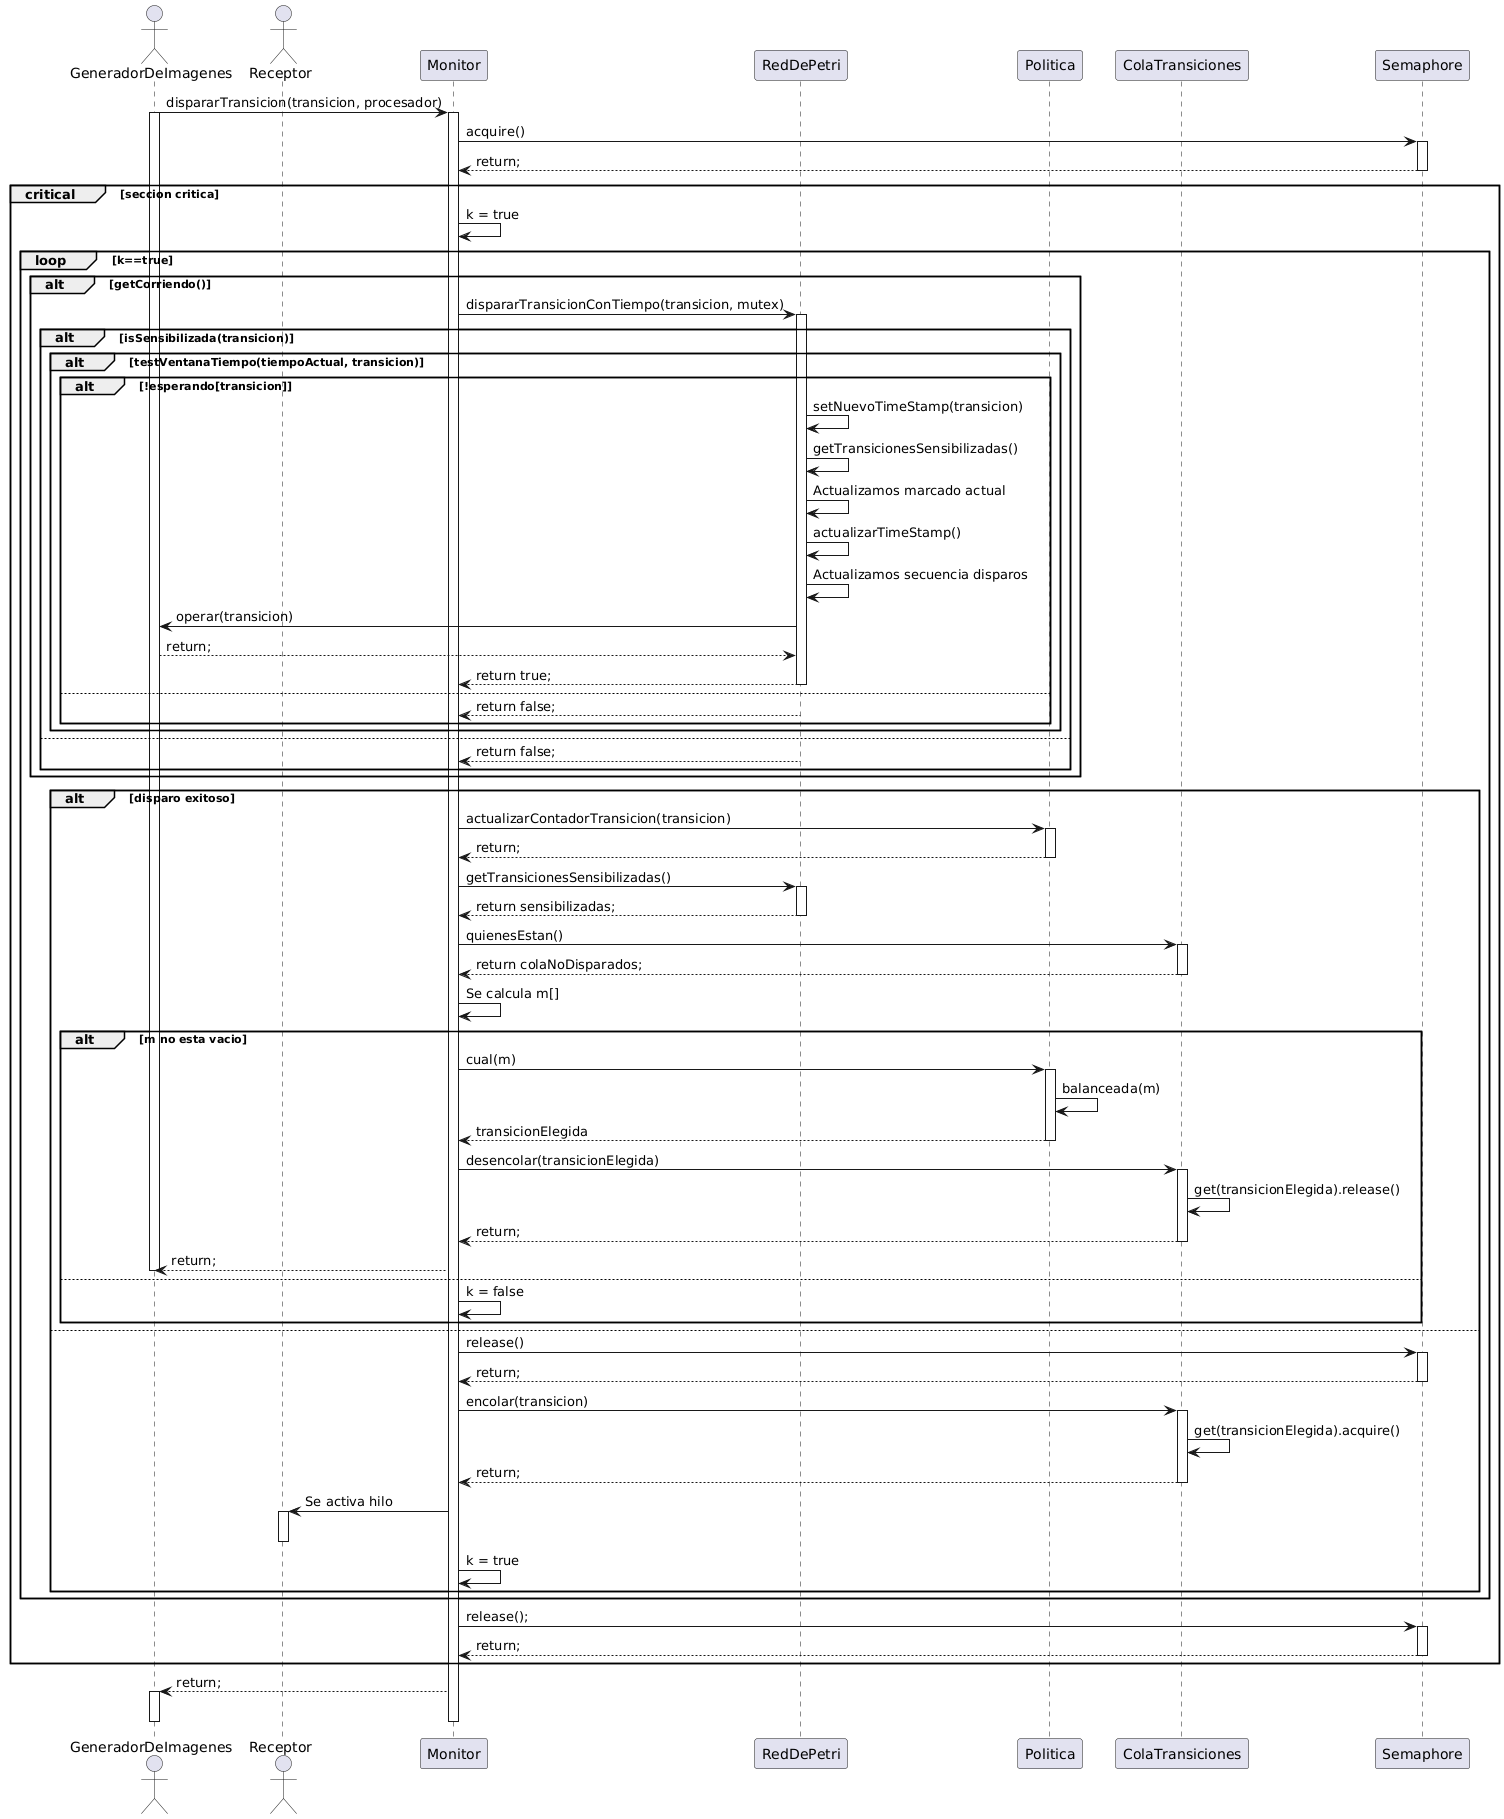

The diagram above was rendered by PlantUML. Its source (embedded in the PNG):
@startuml
actor "GeneradorDeImagenes" as GeneradorDeImagenes
actor "Receptor" as Receptor

participant "Monitor" as Monitor
participant "RedDePetri" as RedDePetri
participant "Politica" as Politica
participant "ColaTransiciones" as ColaTransiciones
participant "Semaphore" as Semaphore

GeneradorDeImagenes -> Monitor: dispararTransicion(transicion, procesador)
activate GeneradorDeImagenes
activate Monitor
Monitor -> Semaphore: acquire()
activate Semaphore
Semaphore --> Monitor: return;
deactivate Semaphore
critical seccion critica
  Monitor -> Monitor: k = true
  loop k==true
    alt getCorriendo()
      Monitor -> RedDePetri: dispararTransicionConTiempo(transicion, mutex)
      activate RedDePetri
      alt isSensibilizada(transicion)
        alt testVentanaTiempo(tiempoActual, transicion)
          alt !esperando[transicion]
            RedDePetri -> RedDePetri: setNuevoTimeStamp(transicion)
            RedDePetri -> RedDePetri: getTransicionesSensibilizadas()
            RedDePetri -> RedDePetri: Actualizamos marcado actual
            RedDePetri -> RedDePetri: actualizarTimeStamp()
            RedDePetri -> RedDePetri: Actualizamos secuencia disparos
            RedDePetri -> GeneradorDeImagenes: operar(transicion)
            GeneradorDeImagenes --> RedDePetri: return;
            RedDePetri --> Monitor: return true;
            deactivate RedDePetri
          else
            RedDePetri --> Monitor: return false;
          end
        end
      else
        RedDePetri --> Monitor: return false;
      end
    end
    alt disparo exitoso
      Monitor -> Politica: actualizarContadorTransicion(transicion)
      activate Politica
      Politica --> Monitor: return;
      deactivate Politica
      Monitor -> RedDePetri: getTransicionesSensibilizadas()
      activate  RedDePetri
      RedDePetri --> Monitor: return sensibilizadas;
      deactivate RedDePetri
      Monitor -> ColaTransiciones: quienesEstan()
      activate ColaTransiciones
      ColaTransiciones --> Monitor: return colaNoDisparados;
      deactivate ColaTransiciones
      Monitor -> Monitor: Se calcula m[]
      alt m no esta vacio
        Monitor -> Politica: cual(m)
        activate Politica
        Politica -> Politica: balanceada(m)
        Politica --> Monitor: transicionElegida
        deactivate Politica
        Monitor -> ColaTransiciones: desencolar(transicionElegida)
        activate ColaTransiciones
        ColaTransiciones -> ColaTransiciones: get(transicionElegida).release()
        ColaTransiciones --> Monitor: return;
        deactivate ColaTransiciones
        Monitor --> GeneradorDeImagenes: return;
        deactivate GeneradorDeImagenes
      else
        Monitor -> Monitor: k = false
      end
    else
      Monitor -> Semaphore: release()
      activate Semaphore
      Semaphore --> Monitor: return;
      deactivate Semaphore
      Monitor -> ColaTransiciones: encolar(transicion)
      activate ColaTransiciones
      ColaTransiciones -> ColaTransiciones: get(transicionElegida).acquire()
      ColaTransiciones --> Monitor: return;
      deactivate ColaTransiciones
      Monitor -> Receptor: Se activa hilo
      activate Receptor
      deactivate Receptor
      Monitor -> Monitor: k = true
    end
  end
    Monitor -> Semaphore: release();
    activate Semaphore
    Semaphore --> Monitor: return;
    deactivate Semaphore
end
Monitor --> GeneradorDeImagenes: return;
activate GeneradorDeImagenes
deactivate GeneradorDeImagenes
deactivate Monitor
@enduml